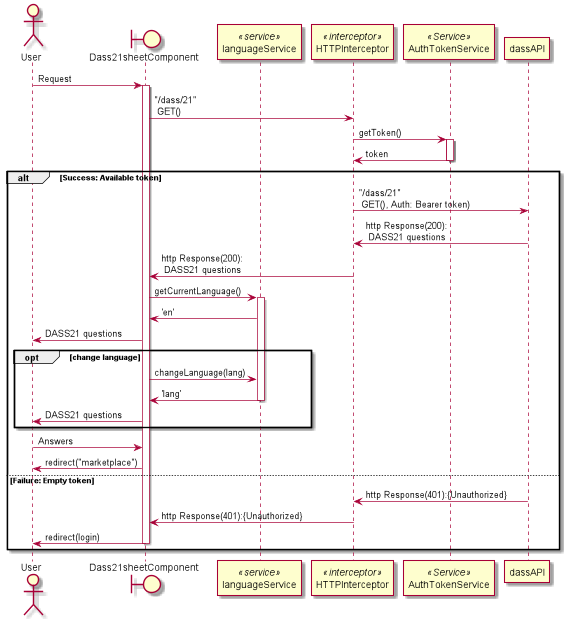

The diagram above was rendered by PlantUML. Its source (embedded in the PNG):
@startuml

actor User
boundary Dass21sheetComponent as dass21comp
participant languageService as lang <<service>>
participant HTTPInterceptor as inter <<interceptor>>
participant AuthTokenService as token <<Service>>

participant dassAPI

User -> dass21comp: Request
activate dass21comp
dass21comp -> inter: "/dass/21"\n GET()
inter -> token: getToken()
activate token
inter <- token: token
deactivate token
alt Success: Available token
  inter -> dassAPI:"/dass/21"\n GET(), Auth: Bearer token)
  inter <- dassAPI:http Response(200):\n DASS21 questions
  dass21comp <- inter:http Response(200):\n DASS21 questions
  dass21comp -> lang: getCurrentLanguage()
  activate lang
  dass21comp <- lang: 'en'
  dass21comp -> User: DASS21 questions
  opt change language
    dass21comp -> lang: changeLanguage(lang)
    dass21comp <- lang: 'lang'
    deactivate lang
    dass21comp -> User: DASS21 questions
  end
  User -> dass21comp: Answers
  User <- dass21comp: redirect("marketplace")
else Failure: Empty token
  inter <- dassAPI:http Response(401):{Unauthorized}
  dass21comp <- inter: http Response(401):{Unauthorized}
  User <- dass21comp: redirect(login)
  deactivate dass21comp
end

@enduml